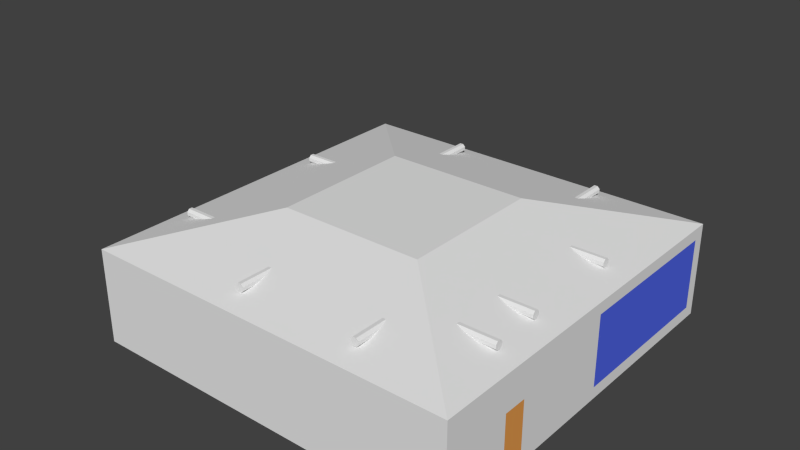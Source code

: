 # Source: Building.blend  (saved by Blender 2.72.0; exported with 4.5.12 LTS)
import bpy
from mathutils import Matrix  # noqa: F401  (used for matrix-valued properties, if any)

bpy.ops.wm.read_factory_settings(use_empty=True)
scene = bpy.context.scene
scene.name = 'Scene'

# ---- collections
col_collection_1 = bpy.data.collections.new('Collection 1'); scene.collection.children.link(col_collection_1)

# ---- materials (node trees are filled in below, after node groups)
mat_building = bpy.data.materials.new('Building')
mat_building.alpha_threshold = 0.0
mat_building.use_transparent_shadow = False
mat_building.roughness = 0.5
mat_window = bpy.data.materials.new('Window')
mat_window.alpha_threshold = 0.0
mat_window.use_transparent_shadow = False
mat_window.diffuse_color = (0.0842, 0.1349, 0.8, 1.0)
mat_window.roughness = 0.5
mat_door = bpy.data.materials.new('Door')
mat_door.alpha_threshold = 0.0
mat_door.use_transparent_shadow = False
mat_door.diffuse_color = (0.8, 0.3395, 0.07947, 1.0)
mat_door.roughness = 0.5
mat_grayaccent = bpy.data.materials.new('GrayAccent')
mat_grayaccent.alpha_threshold = 0.0
mat_grayaccent.use_transparent_shadow = False
mat_grayaccent.roughness = 0.5
mat_orangeaccent = bpy.data.materials.new('OrangeAccent')
mat_orangeaccent.alpha_threshold = 0.0
mat_orangeaccent.use_transparent_shadow = False
mat_orangeaccent.roughness = 0.5

# ---- material node trees

# ---- world
world_world = bpy.data.worlds.new('World'); scene.world = world_world
world_world.color = (0.05088, 0.05088, 0.05088)
world_world.use_sun_shadow = False
world_world.sun_shadow_jitter_overblur = 0.0
world_world.cycles.sampling_method = 'MANUAL'
world_world.cycles.sample_map_resolution = 256

# ---- meshes
me_cube_001 = bpy.data.meshes.new('Cube.001')
me_cube_001.from_pydata([(12.0, 0.0002172, -12.0), (12.0, -0.0002172, 12.0), (-12.0, -0.0002172, 12.0), (-12.0, 0.0002172, -12.0), (12.0, 6.0, -12.0), (12.0, 6.0, 12.0), (-12.0, 6.0, 12.0), (-12.0, 6.0, -12.0), (-11.25, -0.0002172, 12.0), (-11.25, 6.0, 12.0), (-0.7501, 6.0, 12.0), (-0.7501, -0.0002172, 12.0), (0.7499, -0.0002172, 12.0), (0.7499, 6.0, 12.0), (11.25, -0.0002172, 12.0), (11.25, 6.0, 12.0), (-11.25, 5.25, 12.0), (-0.7501, 5.25, 12.0), (0.7499, 5.25, 12.0), (11.25, 5.25, 12.0), (12.0, 5.25, 12.0), (-12.0, 5.25, 12.0), (-11.25, 0.7498, 12.0), (-0.7501, 0.7498, 12.0), (0.7499, 0.7498, 12.0), (11.25, 0.7498, 12.0), (12.0, 0.7498, 12.0), (-12.0, 0.7498, 12.0), (-12.0, 6.0, 0.75), (-12.0, -1.357e-05, 0.7499), (-12.0, -0.0002036, 11.25), (-12.0, 6.0, 11.25), (-12.0, 5.25, 0.75), (-12.0, 5.25, 11.25), (-12.0, 0.75, 0.7499), (-12.0, 0.7498, 11.25), (-12.0, 6.0, -7.5), (-12.0, 0.0001357, -7.5), (-12.0, 0.0001086, -6.0), (-12.0, 6.0, -6.0), (-12.0, 3.775, -7.5), (-12.0, 3.775, -6.0), (-12.0, 3.775, 0.75), (-12.0, 3.775, -12.0), (4.912, 8.0, -4.614), (4.912, 8.0, 4.629), (-4.331, 8.0, 4.629), (-4.331, 8.0, -4.614), (-4.042, 8.0, 4.629), (0.001646, 8.0, 4.629), (0.5793, 8.0, 4.629), (4.623, 8.0, 4.629), (-4.331, 8.0, 0.2965), (-4.331, 8.0, 4.34), (-4.331, 8.0, -2.881), (-4.331, 8.0, -2.303)], [], [(4, 0, 1, 26, 20, 5), (22, 8, 2, 27), (40, 37, 3, 43), (7, 43, 3, 0, 4), (0, 3, 37, 38, 29, 30, 2, 8, 11, 12, 14, 1), (28, 39, 55, 52), (23, 11, 8, 22), (24, 12, 11, 23), (25, 14, 12, 24), (26, 1, 14, 25), (9, 16, 21, 6), (15, 19, 18, 13), (5, 20, 19, 15), (10, 17, 16, 9), (13, 18, 17, 10), (16, 22, 27, 21), (19, 25, 24, 18), (20, 26, 25, 19), (17, 23, 22, 16), (18, 24, 23, 17), (31, 33, 32, 28), (6, 21, 33, 31), (21, 27, 35, 33), (33, 35, 34, 42, 32), (27, 2, 30, 35), (35, 30, 29, 34), (41, 38, 37, 40), (42, 34, 29, 38, 41), (36, 40, 43, 7), (39, 41, 40, 36), (28, 32, 42, 41, 39), (39, 36, 54, 55), (6, 31, 53, 46), (31, 28, 52, 53), (5, 15, 51, 45), (15, 13, 50, 51), (13, 10, 49, 50), (10, 9, 48, 49), (7, 4, 44, 47), (36, 7, 47, 54), (9, 6, 46, 48), (4, 5, 45, 44), (44, 45, 51, 50, 49, 48, 46, 53, 52, 55, 54, 47)])
me_cube_001.polygons.foreach_set('material_index', [0, 0, 0, 0, 0, 0, 0, 0, 0, 0, 0, 0, 0, 0, 0, 0, 1, 0, 1, 0, 0, 0, 0, 1, 0, 0, 2, 0, 0, 0, 0, 0, 0, 0, 0, 0, 0, 0, 0, 0, 0, 0, 0])
_uv = me_cube_001.uv_layers.new(name='UVMap')
_uv.uv.foreach_set('vector', [0.0, 0.0, 0.0, 0.0, 0.0, 0.0, 0.0, 0.0, 0.0, 0.0, 0.0, 0.0, 0.0, 0.0, 0.0, 0.0, 0.0, 0.0, 0.0, 0.0, 0.0, 0.0, 0.0, 0.0, 0.0, 0.0, 0.0, 0.0, 0.0, 0.0, 0.0, 0.0, 0.0, 0.0, 0.0, 0.0, 0.0, 0.0, 0.9999, 9.998e-05, 0.9999, 0.9999, 0.8124, 0.9999, 0.7499, 0.9999, 0.4688, 0.9999, 0.03134, 0.9999, 0.0001013, 0.9999, 0.0001012, 0.9687, 0.0001005, 0.5312, 0.0001004, 0.4688, 0.0001001, 0.03134, 9.998e-05, 9.998e-05, 0.0, 0.0, 0.0, 0.0, 0.0, 0.0, 0.0, 0.0, 0.0, 0.0, 0.0, 0.0, 0.0, 0.0, 0.0, 0.0, 0.0, 0.0, 0.0, 0.0, 0.0, 0.0, 0.0, 0.0, 0.0, 0.0, 0.0, 0.0, 0.0, 0.0, 0.0, 0.0, 0.0, 0.0, 0.0, 0.0, 0.0, 0.0, 0.0, 0.0, 0.0, 0.0, 0.0, 0.0, 0.0, 0.0, 0.0, 0.0, 0.0, 0.0, 0.0, 0.0, 0.0, 0.0, 0.0, 0.0, 0.0, 0.0, 0.0, 0.0, 0.0, 0.0, 0.0, 0.0, 0.0, 0.0, 0.0, 0.0, 0.0, 0.0, 0.0, 0.0, 0.0, 0.0, 0.0, 0.0, 0.0, 0.0, 0.0, 0.0, 0.0, 0.0, 0.0, 0.0, 0.0, 0.0, 0.0, 0.0, 0.0, 0.0, 0.0, 0.0, 0.0, 0.0, 0.0, 0.0, 0.0, 0.0, 0.0, 0.0, 0.0, 0.0, 0.0, 0.0, 0.0, 0.0, 0.0, 0.0, 0.0, 0.0, 0.0, 0.0, 0.0, 0.0, 0.0, 0.0, 0.0, 0.0, 0.0, 0.0, 0.0, 0.0, 0.0, 0.0, 0.0, 0.0, 0.0, 0.0, 0.0, 0.0, 0.0, 0.0, 0.0, 0.0, 0.0, 0.0, 0.0, 0.0, 0.0, 0.0, 0.0, 0.0, 0.0, 0.0, 0.0, 0.0, 0.0, 0.0, 0.0, 0.0, 0.0, 0.0, 0.0, 0.0, 0.0, 0.0, 0.0, 0.0, 0.0, 0.0, 0.0, 0.0, 0.0, 0.0, 0.0, 0.0, 0.0, 0.0, 0.0, 0.0, 0.0, 0.0, 0.0, 0.0, 0.0, 0.0, 0.0, 0.0, 0.0, 0.0, 0.0, 0.0, 0.0, 0.0, 0.0, 0.0, 0.0, 0.0, 0.0, 0.0, 0.0, 0.0, 0.0, 0.0, 0.0, 0.0, 0.0, 0.0, 0.0, 0.0, 0.0, 0.0, 0.0, 0.0, 0.0, 0.0, 0.0, 0.0, 0.0, 0.0, 0.0, 0.0, 0.0, 0.0, 0.0, 0.0, 0.0, 0.0, 0.0, 0.0, 0.0, 0.0, 0.0, 0.0, 0.0, 0.0, 0.0, 0.0, 0.0, 0.0, 0.0, 0.0, 0.0, 0.0, 0.0, 0.0, 0.0, 0.0, 0.0, 0.0, 0.0, 0.0, 0.0, 0.0, 0.0, 0.0, 0.0, 0.0, 0.0, 0.0, 0.0, 0.0, 0.0, 0.0, 0.0, 0.0, 0.0, 0.0, 0.0, 0.0, 0.0, 0.0, 0.0, 0.0, 0.0, 0.0, 0.0, 0.0, 0.0, 0.0, 0.0, 0.0, 0.0, 0.0, 0.0, 0.0, 0.0, 0.0, 0.0, 0.0, 0.0, 0.0, 0.0, 0.0, 0.0, 0.0, 0.0, 0.0, 0.0, 0.0, 0.0, 0.0, 0.0, 0.0, 0.0, 0.0, 0.0, 0.0, 0.0, 0.0, 0.0, 0.0, 0.0, 0.0, 0.0, 0.0, 0.0, 0.0, 0.0, 0.0, 0.0, 0.0, 0.0, 0.0, 0.0, 0.0, 0.0, 0.0, 0.0, 0.0, 0.0, 0.0, 0.0, 0.0, 0.0, 0.0])
me_cube_001.materials.append(mat_building)
me_cube_001.materials.append(mat_window)
me_cube_001.materials.append(mat_door)
me_cube_001.use_remesh_preserve_volume = False
me_cube_001.use_remesh_preserve_attributes = False
me_cube_001.use_mirror_vertex_groups = False
me_cube_001.update()
me_cylinder_011 = bpy.data.meshes.new('Cylinder.011')
me_cylinder_011.from_pydata([(-22.17, -8.184, -1.653), (-22.17, -8.184, 3.196), (-21.47, -8.477, -1.653), (-21.47, -8.477, 3.196), (-21.17, -9.184, -1.653), (-21.17, -9.184, 3.196), (-21.47, -9.892, -1.653), (-21.47, -9.892, 3.196), (-22.17, -10.18, -1.653), (-22.17, -10.18, 3.196), (-22.88, -9.892, -1.653), (-22.88, -9.892, 3.196), (-23.17, -9.184, -1.653), (-23.17, -9.184, 3.196), (-22.88, -8.477, -1.653), (-22.88, -8.477, 3.196), (11.09, 5.592, -1.653), (11.09, 5.592, 3.146), (11.79, 5.299, -1.653), (11.79, 5.299, 3.146), (12.09, 4.592, -1.653), (12.09, 4.592, 3.146), (11.79, 3.885, -1.653), (11.79, 3.885, 3.146), (11.09, 3.592, -1.653), (11.09, 3.592, 3.146), (10.38, 3.885, -1.653), (10.38, 3.885, 3.146), (10.09, 4.592, -1.653), (10.09, 4.592, 3.146), (10.38, 5.299, -1.653), (10.38, 5.299, 3.146), (35.59, 15.74, -0.2261), (10.73, 5.446, -0.2261), (35.8, 15.24, -0.1923), (10.94, 4.946, -0.1923), (36.09, 14.54, -0.1923), (11.23, 4.239, -0.1923), (36.3, 14.04, -0.2261), (11.44, 3.739, -0.2261), (36.3, 14.04, -0.2739), (11.44, 3.739, -0.2739), (36.09, 14.54, -0.3077), (11.23, 4.239, -0.3077), (35.8, 15.24, -0.3077), (10.94, 4.946, -0.3077), (35.59, 15.74, -0.2739), (10.73, 5.446, -0.2739), (10.73, 5.446, -0.9761), (-22.53, -8.331, -0.9761), (10.94, 4.946, -0.9423), (-22.32, -8.831, -0.9423), (11.23, 4.239, -0.9423), (-22.03, -9.538, -0.9423), (11.44, 3.739, -0.9761), (-21.82, -10.04, -0.9761), (11.44, 3.739, -1.024), (-21.82, -10.04, -1.024), (11.23, 4.239, -1.058), (-22.03, -9.538, -1.058), (10.94, 4.946, -1.058), (-22.32, -8.831, -1.058), (10.73, 5.446, -1.024), (-22.53, -8.331, -1.024), (-22.53, -8.331, 0.2739), (-36.09, -13.95, 0.2739), (-22.32, -8.831, 0.3077), (-35.88, -14.45, 0.3077), (-22.03, -9.538, 0.3077), (-35.59, -15.16, 0.3077), (-21.82, -10.04, 0.2739), (-35.38, -15.66, 0.2739), (-21.82, -10.04, 0.2261), (-35.38, -15.66, 0.2261), (-22.03, -9.538, 0.1923), (-35.59, -15.16, 0.1923), (-22.32, -8.831, 0.1923), (-35.88, -14.45, 0.1923), (-22.53, -8.331, 0.2261), (-36.09, -13.95, 0.2261), (10.73, 5.446, 1.024), (-22.53, -8.331, 1.024), (10.94, 4.946, 1.058), (-22.32, -8.831, 1.058), (11.23, 4.239, 1.058), (-22.03, -9.538, 1.058), (11.44, 3.739, 1.024), (-21.82, -10.04, 1.024), (11.44, 3.739, 0.9761), (-21.82, -10.04, 0.9761), (11.23, 4.239, 0.9423), (-22.03, -9.538, 0.9423), (10.94, 4.946, 0.9423), (-22.32, -8.831, 0.9423), (10.73, 5.446, 0.9761), (-22.53, -8.331, 0.9761), (35.59, 15.74, 2.024), (10.73, 5.446, 2.024), (35.8, 15.24, 2.058), (10.94, 4.946, 2.058), (36.09, 14.54, 2.058), (11.23, 4.239, 2.058), (36.3, 14.04, 2.024), (11.44, 3.739, 2.024), (36.3, 14.04, 1.976), (11.44, 3.739, 1.976), (36.09, 14.54, 1.942), (11.23, 4.239, 1.942), (35.8, 15.24, 1.942), (10.94, 4.946, 1.942), (35.59, 15.74, 1.976), (10.73, 5.446, 1.976), (-22.53, -8.331, 2.024), (-36.09, -13.95, 2.024), (-22.32, -8.831, 2.058), (-35.88, -14.45, 2.058), (-22.03, -9.538, 2.058), (-35.59, -15.16, 2.058), (-21.82, -10.04, 2.024), (-35.38, -15.66, 2.024), (-21.82, -10.04, 1.976), (-35.38, -15.66, 1.976), (-22.03, -9.538, 1.942), (-35.59, -15.16, 1.942), (-22.32, -8.831, 1.942), (-35.88, -14.45, 1.942), (-22.53, -8.331, 1.976), (-36.09, -13.95, 1.976), (-11.09, -3.592, 1.0), (-11.09, -3.592, 3.157), (-10.38, -3.885, 1.0), (-10.38, -3.885, 3.157), (-10.09, -4.592, 1.0), (-10.09, -4.592, 3.157), (-10.38, -5.299, 1.0), (-10.38, -5.299, 3.157), (-11.09, -5.592, 1.0), (-11.09, -5.592, 3.157), (-11.79, -5.299, 1.0), (-11.79, -5.299, 3.157), (-12.09, -4.592, 1.0), (-12.09, -4.592, 3.157), (-11.79, -3.885, 1.0), (-11.79, -3.885, 3.157), (0.0, 1.0, -1.0), (0.0, 1.0, 1.0), (0.7071, 0.7071, -1.0), (0.7071, 0.7071, 1.0), (1.0, -4.371e-08, -1.0), (1.0, -4.371e-08, 1.0), (0.7071, -0.7071, -1.0), (0.7071, -0.7071, 1.0), (-8.742e-08, -1.0, -1.0), (-8.742e-08, -1.0, 1.0), (-0.7071, -0.7071, -1.0), (-0.7071, -0.7071, 1.0), (-1.0, 1.192e-08, -1.0), (-1.0, 1.192e-08, 1.0), (-0.7071, 0.7071, -1.0), (-0.7071, 0.7071, 1.0)], [], [(0, 1, 3, 2), (2, 3, 5, 4), (4, 5, 7, 6), (6, 7, 9, 8), (8, 9, 11, 10), (10, 11, 13, 12), (3, 1, 15, 13, 11, 9, 7, 5), (14, 15, 1, 0), (12, 13, 15, 14), (0, 2, 4, 6, 8, 10, 12, 14), (16, 17, 19, 18), (18, 19, 21, 20), (20, 21, 23, 22), (22, 23, 25, 24), (24, 25, 27, 26), (26, 27, 29, 28), (19, 17, 31, 29, 27, 25, 23, 21), (30, 31, 17, 16), (28, 29, 31, 30), (16, 18, 20, 22, 24, 26, 28, 30), (32, 33, 35, 34), (34, 35, 37, 36), (36, 37, 39, 38), (38, 39, 41, 40), (40, 41, 43, 42), (42, 43, 45, 44), (35, 33, 47, 45, 43, 41, 39, 37), (46, 47, 33, 32), (44, 45, 47, 46), (32, 34, 36, 38, 40, 42, 44, 46), (48, 49, 51, 50), (50, 51, 53, 52), (52, 53, 55, 54), (54, 55, 57, 56), (56, 57, 59, 58), (58, 59, 61, 60), (51, 49, 63, 61, 59, 57, 55, 53), (62, 63, 49, 48), (60, 61, 63, 62), (48, 50, 52, 54, 56, 58, 60, 62), (64, 65, 67, 66), (66, 67, 69, 68), (68, 69, 71, 70), (70, 71, 73, 72), (72, 73, 75, 74), (74, 75, 77, 76), (67, 65, 79, 77, 75, 73, 71, 69), (78, 79, 65, 64), (76, 77, 79, 78), (64, 66, 68, 70, 72, 74, 76, 78), (80, 81, 83, 82), (82, 83, 85, 84), (84, 85, 87, 86), (86, 87, 89, 88), (88, 89, 91, 90), (90, 91, 93, 92), (83, 81, 95, 93, 91, 89, 87, 85), (94, 95, 81, 80), (92, 93, 95, 94), (80, 82, 84, 86, 88, 90, 92, 94), (96, 97, 99, 98), (98, 99, 101, 100), (100, 101, 103, 102), (102, 103, 105, 104), (104, 105, 107, 106), (106, 107, 109, 108), (99, 97, 111, 109, 107, 105, 103, 101), (110, 111, 97, 96), (108, 109, 111, 110), (96, 98, 100, 102, 104, 106, 108, 110), (112, 113, 115, 114), (114, 115, 117, 116), (116, 117, 119, 118), (118, 119, 121, 120), (120, 121, 123, 122), (122, 123, 125, 124), (115, 113, 127, 125, 123, 121, 119, 117), (126, 127, 113, 112), (124, 125, 127, 126), (112, 114, 116, 118, 120, 122, 124, 126), (128, 129, 131, 130), (130, 131, 133, 132), (132, 133, 135, 134), (134, 135, 137, 136), (136, 137, 139, 138), (138, 139, 141, 140), (131, 129, 143, 141, 139, 137, 135, 133), (142, 143, 129, 128), (140, 141, 143, 142), (128, 130, 132, 134, 136, 138, 140, 142), (144, 145, 147, 146), (146, 147, 149, 148), (148, 149, 151, 150), (150, 151, 153, 152), (152, 153, 155, 154), (154, 155, 157, 156), (147, 145, 159, 157, 155, 153, 151, 149), (158, 159, 145, 144), (156, 157, 159, 158), (144, 146, 148, 150, 152, 154, 156, 158)])
me_cylinder_011.materials.append(mat_grayaccent)
me_cylinder_011.use_remesh_preserve_volume = False
me_cylinder_011.use_remesh_preserve_attributes = False
me_cylinder_011.use_mirror_vertex_groups = False
me_cylinder_011.update()
me_cylinder_007 = bpy.data.meshes.new('Cylinder.007')
me_cylinder_007.from_pydata([(0.2234, -6.875, -0.6726), (0.2234, -6.875, 1.327), (-1.163, -7.823, -0.6726), (-1.163, -7.823, 1.327), (-0.9027, -3.509, -0.6726), (-0.9027, -3.509, 1.327), (-2.842, -6.002, -1.533), (-2.842, -6.002, 0.4667), (-5.375, -6.176, -1.533), (-5.375, -6.176, 0.4667), (-3.356, -3.596, -1.533), (-3.356, -3.596, 0.4667), (-3.257, 0.1049, -3.518), (-3.257, 0.1049, -1.518), (-2.935, 3.444, -3.518), (-2.935, 3.444, -1.518), (-1.847, 0.1819, -3.518), (-1.847, 0.1819, -1.518), (0.7592, -2.847, -0.8293), (0.7592, -2.847, 1.171), (2.991, -2.114, -0.8293), (2.991, -2.114, 1.171), (1.252, -5.516, -0.8293), (1.252, -5.516, 1.171), (0.8303, -9.439, -5.902), (0.8303, -9.439, -3.902), (0.6624, -12.81, -5.902), (0.6624, -12.81, -3.902), (-0.5663, -9.694, -5.902), (-0.5663, -9.694, -3.902), (-1.989, -10.74, -2.864), (-1.989, -10.74, -0.8637), (-3.46, -12.31, -2.864), (-3.46, -12.31, -0.8637), (-3.199, -7.996, -2.864), (-3.199, -7.996, -0.8637), (1.101, -10.75, -4.872), (1.101, -10.75, -2.872), (2.605, -7.418, -4.872), (2.605, -7.418, -2.872), (2.572, -11.6, -4.872), (2.572, -11.6, -2.872), (0.0, 1.506, -1.0), (0.0, 1.506, 1.0), (0.866, -0.5, -1.0), (0.866, -0.5, 1.0), (-1.772, -1.014, -1.0), (-1.772, -1.014, 1.0)], [], [(0, 1, 3, 2), (4, 5, 1, 0), (2, 3, 5, 4), (3, 1, 5), (0, 2, 4), (6, 7, 9, 8), (10, 11, 7, 6), (8, 9, 11, 10), (9, 7, 11), (6, 8, 10), (12, 13, 15, 14), (16, 17, 13, 12), (14, 15, 17, 16), (15, 13, 17), (12, 14, 16), (18, 19, 21, 20), (22, 23, 19, 18), (20, 21, 23, 22), (21, 19, 23), (18, 20, 22), (24, 25, 27, 26), (28, 29, 25, 24), (26, 27, 29, 28), (27, 25, 29), (24, 26, 28), (30, 31, 33, 32), (34, 35, 31, 30), (32, 33, 35, 34), (33, 31, 35), (30, 32, 34), (36, 37, 39, 38), (40, 41, 37, 36), (38, 39, 41, 40), (39, 37, 41), (36, 38, 40), (42, 43, 45, 44), (46, 47, 43, 42), (44, 45, 47, 46), (45, 43, 47), (42, 44, 46)])
me_cylinder_007.materials.append(mat_orangeaccent)
me_cylinder_007.use_remesh_preserve_volume = False
me_cylinder_007.use_remesh_preserve_attributes = False
me_cylinder_007.use_mirror_vertex_groups = False
me_cylinder_007.update()

# ---- objects
ob_building = bpy.data.objects.new('Building', me_cube_001)
ob_pipes = bpy.data.objects.new('Pipes', me_cylinder_011)
ob_ceilingdecor = bpy.data.objects.new('CeilingDecor', me_cylinder_007)

# ---- transforms, parenting, visibility, modifiers, constraints
ob_building.location = (0.0, 0.0, 0.0)
ob_building.rotation_euler = (1.571, -0.0, -3.142)
ob_building.scale = (0.9, 0.9, 0.9)
ob_building.lineart.crease_threshold = 0.0
ob_pipes.location = (-3.0, 0.0, 6.0)
ob_pipes.rotation_euler = (1.571, 0.3927, 1.571)
ob_pipes.scale = (0.25, 0.25, 4.0)
ob_pipes.lineart.crease_threshold = 0.0
ob_ceilingdecor.location = (-6.347, -0.1686, 5.624)
ob_ceilingdecor.rotation_euler = (0.0, -0.0, 1.788)
ob_ceilingdecor.scale = (1.942, 1.19, 0.05)
ob_ceilingdecor.lineart.crease_threshold = 0.0

# ---- collection membership
col_collection_1.objects.link(ob_building)
col_collection_1.objects.link(ob_pipes)
col_collection_1.objects.link(ob_ceilingdecor)

# ---- scene / render settings (as saved in the file)
scene.frame_start = 1; scene.frame_end = 250; scene.frame_set(4)
scene.render.engine = 'BLENDER_EEVEE_NEXT'
scene.render.resolution_percentage = 50
scene.render.dither_intensity = 0.0
scene.cycles.use_denoising = False
scene.cycles.samples = 10
scene.cycles.sampling_pattern = 'TABULATED_SOBOL'
scene.cycles.light_sampling_threshold = 0.0
scene.cycles.use_adaptive_sampling = False
scene.cycles.use_light_tree = False
scene.cycles.blur_glossy = 0.0
scene.cycles.pixel_filter_type = 'GAUSSIAN'
scene.cycles.sample_clamp_indirect = 0.0
scene.view_settings.view_transform = 'Standard'
bpy.context.view_layer.update()

# ---- added for rendering (the .blend has no active camera and no usable light): camera, sun
cam_auto = bpy.data.cameras.new('AutoCamera')
cam_auto.lens = 50.0
cam_auto.sensor_width = 36.0
cam_auto.clip_end = 1000.0
ob_auto_camera = bpy.data.objects.new('AutoCamera', cam_auto)
scene.collection.objects.link(ob_auto_camera)
ob_auto_camera.location = (31.4995, -38.5002, 31.5189)
ob_auto_camera.rotation_euler = (1.09748, -7.21219e-08, 0.694738)
scene.camera = ob_auto_camera
light_auto_sun = bpy.data.lights.new('AutoSun', 'SUN')
light_auto_sun.energy = 3.0
light_auto_sun.angle = 0.0523599
ob_auto_sun = bpy.data.objects.new('AutoSun', light_auto_sun)
scene.collection.objects.link(ob_auto_sun)
ob_auto_sun.rotation_euler = (0.872665, 0.174533, 0.523599)
bpy.context.view_layer.update()
